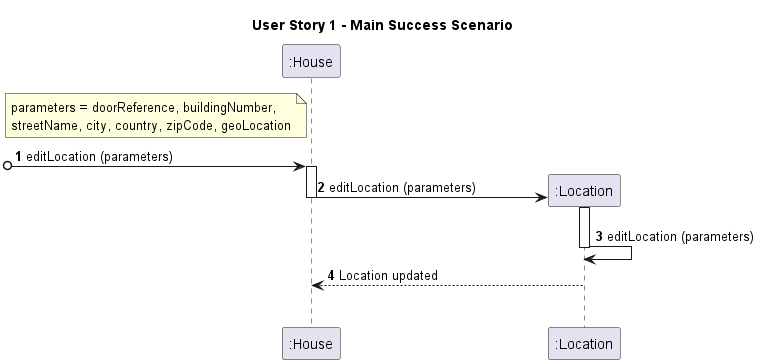

The diagram above was rendered by PlantUML. Its source (embedded in the PNG):
@startuml
autonumber

title User Story 1 - Main Success Scenario

participant ":House" as H
participant ":Location" as L
skinparam ParticipantPadding 50

note left of H: parameters = doorReference, buildingNumber,\nstreetName, city, country, zipCode, geoLocation

[o-> H : editLocation (parameters)
activate H
H -> L** : editLocation (parameters)
deactivate H
activate L
L -> L : editLocation (parameters)
deactivate L
L --> H : Location updated

|||
@enduml